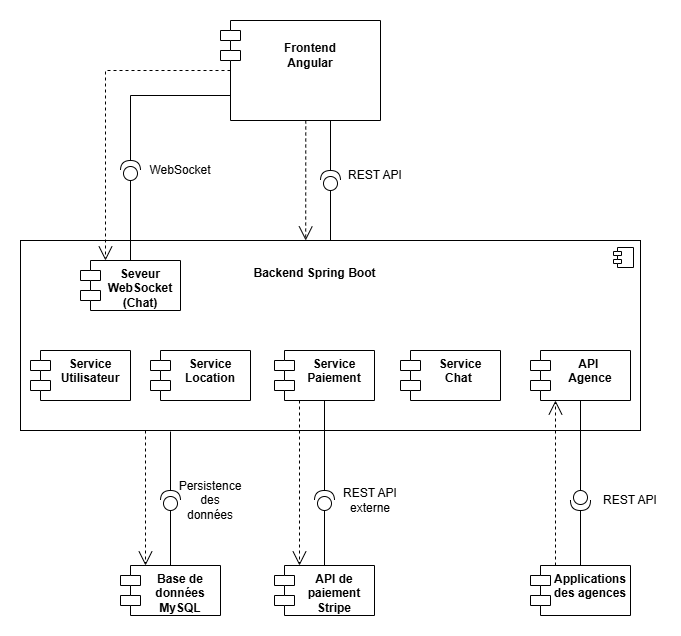

The diagram above was exported from draw.io. Its source (the exported page's mxGraphModel, read from the mxfile embedded in the PNG):
<mxGraphModel dx="1426" dy="785" grid="1" gridSize="10" guides="1" tooltips="1" connect="1" arrows="1" fold="1" page="1" pageScale="1" pageWidth="827" pageHeight="1169" math="0" shadow="0">
  <root>
    <mxCell id="0" />
    <mxCell id="1" parent="0" />
    <mxCell id="sbknJAvty4S0V3lqMw2q-1" value="&lt;div&gt;&lt;b&gt;&lt;br&gt;&lt;/b&gt;&lt;/div&gt;&lt;b&gt;Frontend&lt;/b&gt;&lt;div&gt;&lt;b&gt;Angular&lt;/b&gt;&lt;/div&gt;" style="shape=module;align=left;spacingLeft=20;align=center;verticalAlign=top;whiteSpace=wrap;html=1;" vertex="1" parent="1">
      <mxGeometry x="260" y="40" width="160" height="100" as="geometry" />
    </mxCell>
    <mxCell id="sbknJAvty4S0V3lqMw2q-2" value="&lt;b&gt;Base de données&lt;/b&gt;&lt;div&gt;&lt;b&gt;MySQL&lt;/b&gt;&lt;/div&gt;" style="shape=module;align=left;spacingLeft=20;align=center;verticalAlign=top;whiteSpace=wrap;html=1;" vertex="1" parent="1">
      <mxGeometry x="160" y="585" width="100" height="50" as="geometry" />
    </mxCell>
    <mxCell id="sbknJAvty4S0V3lqMw2q-3" value="&lt;b&gt;API de paiement Stripe&lt;/b&gt;" style="shape=module;align=left;spacingLeft=20;align=center;verticalAlign=top;whiteSpace=wrap;html=1;" vertex="1" parent="1">
      <mxGeometry x="314" y="585" width="100" height="50" as="geometry" />
    </mxCell>
    <mxCell id="sbknJAvty4S0V3lqMw2q-4" value="" style="html=1;dropTarget=0;whiteSpace=wrap;" vertex="1" parent="1">
      <mxGeometry x="60" y="260" width="620" height="190" as="geometry" />
    </mxCell>
    <mxCell id="sbknJAvty4S0V3lqMw2q-5" value="" style="shape=module;jettyWidth=8;jettyHeight=4;" vertex="1" parent="sbknJAvty4S0V3lqMw2q-4">
      <mxGeometry x="1" width="20" height="20" relative="1" as="geometry">
        <mxPoint x="-27" y="7" as="offset" />
      </mxGeometry>
    </mxCell>
    <mxCell id="sbknJAvty4S0V3lqMw2q-6" value="Backend Spring Boot" style="text;align=center;fontStyle=1;verticalAlign=middle;spacingLeft=3;spacingRight=3;strokeColor=none;rotatable=0;points=[[0,0.5],[1,0.5]];portConstraint=eastwest;html=1;" vertex="1" parent="1">
      <mxGeometry x="313.5" y="280" width="80" height="26" as="geometry" />
    </mxCell>
    <mxCell id="sbknJAvty4S0V3lqMw2q-7" value="&lt;b&gt;Service&lt;/b&gt;&lt;div&gt;&lt;b&gt;Utilisateur&lt;/b&gt;&lt;/div&gt;" style="shape=module;align=left;spacingLeft=20;align=center;verticalAlign=top;whiteSpace=wrap;html=1;" vertex="1" parent="1">
      <mxGeometry x="70" y="370" width="100" height="50" as="geometry" />
    </mxCell>
    <mxCell id="sbknJAvty4S0V3lqMw2q-8" value="&lt;b&gt;Service&lt;/b&gt;&lt;div&gt;&lt;b&gt;Location&lt;/b&gt;&lt;/div&gt;" style="shape=module;align=left;spacingLeft=20;align=center;verticalAlign=top;whiteSpace=wrap;html=1;" vertex="1" parent="1">
      <mxGeometry x="190" y="370" width="100" height="50" as="geometry" />
    </mxCell>
    <mxCell id="sbknJAvty4S0V3lqMw2q-9" value="&lt;b&gt;Service&lt;/b&gt;&lt;div&gt;&lt;b&gt;Paiement&lt;/b&gt;&lt;/div&gt;" style="shape=module;align=left;spacingLeft=20;align=center;verticalAlign=top;whiteSpace=wrap;html=1;" vertex="1" parent="1">
      <mxGeometry x="314" y="370" width="100" height="50" as="geometry" />
    </mxCell>
    <mxCell id="sbknJAvty4S0V3lqMw2q-10" value="&lt;b&gt;Service&lt;/b&gt;&lt;div&gt;&lt;b&gt;Chat&amp;nbsp;&lt;/b&gt;&lt;/div&gt;" style="shape=module;align=left;spacingLeft=20;align=center;verticalAlign=top;whiteSpace=wrap;html=1;" vertex="1" parent="1">
      <mxGeometry x="440" y="370" width="100" height="50" as="geometry" />
    </mxCell>
    <mxCell id="sbknJAvty4S0V3lqMw2q-11" value="&lt;b&gt;Applications des agences&lt;/b&gt;" style="shape=module;align=left;spacingLeft=20;align=center;verticalAlign=top;whiteSpace=wrap;html=1;" vertex="1" parent="1">
      <mxGeometry x="570" y="585" width="100" height="50" as="geometry" />
    </mxCell>
    <mxCell id="sbknJAvty4S0V3lqMw2q-12" value="&lt;b&gt;API&amp;nbsp;&lt;/b&gt;&lt;div&gt;&lt;b&gt;Agence&lt;/b&gt;&lt;/div&gt;" style="shape=module;align=left;spacingLeft=20;align=center;verticalAlign=top;whiteSpace=wrap;html=1;" vertex="1" parent="1">
      <mxGeometry x="570" y="370" width="100" height="50" as="geometry" />
    </mxCell>
    <mxCell id="sbknJAvty4S0V3lqMw2q-13" value="&lt;b&gt;Seveur WebSocket (Chat)&lt;/b&gt;" style="shape=module;align=left;spacingLeft=20;align=center;verticalAlign=top;whiteSpace=wrap;html=1;" vertex="1" parent="1">
      <mxGeometry x="120" y="280" width="100" height="50" as="geometry" />
    </mxCell>
    <mxCell id="sbknJAvty4S0V3lqMw2q-16" value="" style="ellipse;whiteSpace=wrap;html=1;align=center;aspect=fixed;fillColor=none;strokeColor=none;resizable=0;perimeter=centerPerimeter;rotatable=0;allowArrows=0;points=[];outlineConnect=1;" vertex="1" parent="1">
      <mxGeometry x="435" y="340" width="10" height="10" as="geometry" />
    </mxCell>
    <mxCell id="sbknJAvty4S0V3lqMw2q-17" value="" style="shape=providedRequiredInterface;html=1;verticalLabelPosition=bottom;sketch=0;direction=north;" vertex="1" parent="1">
      <mxGeometry x="360" y="190" width="20" height="20" as="geometry" />
    </mxCell>
    <mxCell id="sbknJAvty4S0V3lqMw2q-18" value="" style="endArrow=none;html=1;rounded=0;exitX=0.5;exitY=0;exitDx=0;exitDy=0;entryX=0;entryY=0.5;entryDx=0;entryDy=0;entryPerimeter=0;" edge="1" parent="1" source="sbknJAvty4S0V3lqMw2q-4" target="sbknJAvty4S0V3lqMw2q-17">
      <mxGeometry width="50" height="50" relative="1" as="geometry">
        <mxPoint x="410" y="370" as="sourcePoint" />
        <mxPoint x="460" y="320" as="targetPoint" />
      </mxGeometry>
    </mxCell>
    <mxCell id="sbknJAvty4S0V3lqMw2q-19" value="" style="endArrow=none;html=1;rounded=0;exitX=1;exitY=0.5;exitDx=0;exitDy=0;exitPerimeter=0;" edge="1" parent="1" source="sbknJAvty4S0V3lqMw2q-17">
      <mxGeometry width="50" height="50" relative="1" as="geometry">
        <mxPoint x="410" y="370" as="sourcePoint" />
        <mxPoint x="370" y="140" as="targetPoint" />
      </mxGeometry>
    </mxCell>
    <mxCell id="sbknJAvty4S0V3lqMw2q-20" value="REST API" style="text;html=1;align=center;verticalAlign=middle;whiteSpace=wrap;rounded=0;" vertex="1" parent="1">
      <mxGeometry x="385" y="180" width="60" height="30" as="geometry" />
    </mxCell>
    <mxCell id="sbknJAvty4S0V3lqMw2q-21" value="" style="endArrow=open;endSize=12;dashed=1;html=1;rounded=0;exitX=0.533;exitY=1;exitDx=0;exitDy=0;entryX=0.46;entryY=0;entryDx=0;entryDy=0;entryPerimeter=0;exitPerimeter=0;" edge="1" parent="1" source="sbknJAvty4S0V3lqMw2q-1" target="sbknJAvty4S0V3lqMw2q-4">
      <mxGeometry width="160" relative="1" as="geometry">
        <mxPoint x="360" y="350" as="sourcePoint" />
        <mxPoint x="520" y="350" as="targetPoint" />
      </mxGeometry>
    </mxCell>
    <mxCell id="sbknJAvty4S0V3lqMw2q-25" value="" style="shape=providedRequiredInterface;html=1;verticalLabelPosition=bottom;sketch=0;direction=north;" vertex="1" parent="1">
      <mxGeometry x="160" y="180" width="20" height="20" as="geometry" />
    </mxCell>
    <mxCell id="sbknJAvty4S0V3lqMw2q-26" value="" style="endArrow=none;html=1;rounded=0;entryX=0;entryY=0.5;entryDx=0;entryDy=0;entryPerimeter=0;exitX=0.5;exitY=0;exitDx=0;exitDy=0;" edge="1" parent="1" source="sbknJAvty4S0V3lqMw2q-13" target="sbknJAvty4S0V3lqMw2q-25">
      <mxGeometry width="50" height="50" relative="1" as="geometry">
        <mxPoint x="190" y="230" as="sourcePoint" />
        <mxPoint x="460" y="320" as="targetPoint" />
      </mxGeometry>
    </mxCell>
    <mxCell id="sbknJAvty4S0V3lqMw2q-28" value="" style="endArrow=none;html=1;rounded=0;exitX=1;exitY=0.5;exitDx=0;exitDy=0;exitPerimeter=0;entryX=0;entryY=0.75;entryDx=10;entryDy=0;entryPerimeter=0;" edge="1" parent="1" source="sbknJAvty4S0V3lqMw2q-25" target="sbknJAvty4S0V3lqMw2q-1">
      <mxGeometry width="50" height="50" relative="1" as="geometry">
        <mxPoint x="410" y="370" as="sourcePoint" />
        <mxPoint x="460" y="320" as="targetPoint" />
        <Array as="points">
          <mxPoint x="170" y="115" />
        </Array>
      </mxGeometry>
    </mxCell>
    <mxCell id="sbknJAvty4S0V3lqMw2q-29" value="WebSocket" style="text;html=1;align=center;verticalAlign=middle;whiteSpace=wrap;rounded=0;" vertex="1" parent="1">
      <mxGeometry x="190" y="175" width="60" height="30" as="geometry" />
    </mxCell>
    <mxCell id="sbknJAvty4S0V3lqMw2q-30" value="" style="endArrow=open;endSize=12;dashed=1;html=1;rounded=0;exitX=0;exitY=0.5;exitDx=10;exitDy=0;exitPerimeter=0;entryX=0.25;entryY=0;entryDx=0;entryDy=0;" edge="1" parent="1" source="sbknJAvty4S0V3lqMw2q-1" target="sbknJAvty4S0V3lqMw2q-13">
      <mxGeometry x="0.1556" y="-95" width="160" relative="1" as="geometry">
        <mxPoint x="360" y="350" as="sourcePoint" />
        <mxPoint x="520" y="350" as="targetPoint" />
        <Array as="points">
          <mxPoint x="145" y="90" />
        </Array>
        <mxPoint as="offset" />
      </mxGeometry>
    </mxCell>
    <mxCell id="sbknJAvty4S0V3lqMw2q-32" value="" style="shape=providedRequiredInterface;html=1;verticalLabelPosition=bottom;sketch=0;direction=north;" vertex="1" parent="1">
      <mxGeometry x="200" y="510" width="20" height="20" as="geometry" />
    </mxCell>
    <mxCell id="sbknJAvty4S0V3lqMw2q-33" value="" style="endArrow=none;html=1;rounded=0;exitX=0;exitY=0.5;exitDx=0;exitDy=0;exitPerimeter=0;entryX=0.5;entryY=0;entryDx=0;entryDy=0;" edge="1" parent="1" source="sbknJAvty4S0V3lqMw2q-32" target="sbknJAvty4S0V3lqMw2q-2">
      <mxGeometry width="50" height="50" relative="1" as="geometry">
        <mxPoint x="410" y="370" as="sourcePoint" />
        <mxPoint x="460" y="320" as="targetPoint" />
      </mxGeometry>
    </mxCell>
    <mxCell id="sbknJAvty4S0V3lqMw2q-35" value="" style="endArrow=none;html=1;rounded=0;exitX=1;exitY=0.5;exitDx=0;exitDy=0;exitPerimeter=0;" edge="1" parent="1" source="sbknJAvty4S0V3lqMw2q-32">
      <mxGeometry width="50" height="50" relative="1" as="geometry">
        <mxPoint x="410" y="370" as="sourcePoint" />
        <mxPoint x="210" y="451" as="targetPoint" />
      </mxGeometry>
    </mxCell>
    <mxCell id="sbknJAvty4S0V3lqMw2q-36" value="Persistence&lt;div&gt;des données&lt;/div&gt;" style="text;html=1;align=center;verticalAlign=middle;whiteSpace=wrap;rounded=0;" vertex="1" parent="1">
      <mxGeometry x="220" y="505" width="60" height="30" as="geometry" />
    </mxCell>
    <mxCell id="sbknJAvty4S0V3lqMw2q-38" value="" style="endArrow=open;endSize=12;dashed=1;html=1;rounded=0;entryX=0.25;entryY=0;entryDx=0;entryDy=0;" edge="1" parent="1" target="sbknJAvty4S0V3lqMw2q-2">
      <mxGeometry width="160" relative="1" as="geometry">
        <mxPoint x="185" y="450" as="sourcePoint" />
        <mxPoint x="520" y="350" as="targetPoint" />
      </mxGeometry>
    </mxCell>
    <mxCell id="sbknJAvty4S0V3lqMw2q-39" value="" style="shape=providedRequiredInterface;html=1;verticalLabelPosition=bottom;sketch=0;direction=north;" vertex="1" parent="1">
      <mxGeometry x="354" y="510" width="20" height="20" as="geometry" />
    </mxCell>
    <mxCell id="sbknJAvty4S0V3lqMw2q-40" value="" style="endArrow=none;html=1;rounded=0;exitX=0.5;exitY=0;exitDx=0;exitDy=0;entryX=0;entryY=0.5;entryDx=0;entryDy=0;entryPerimeter=0;" edge="1" parent="1" source="sbknJAvty4S0V3lqMw2q-3" target="sbknJAvty4S0V3lqMw2q-39">
      <mxGeometry width="50" height="50" relative="1" as="geometry">
        <mxPoint x="410" y="370" as="sourcePoint" />
        <mxPoint x="460" y="320" as="targetPoint" />
      </mxGeometry>
    </mxCell>
    <mxCell id="sbknJAvty4S0V3lqMw2q-41" value="" style="endArrow=none;html=1;rounded=0;exitX=1;exitY=0.5;exitDx=0;exitDy=0;exitPerimeter=0;entryX=0.5;entryY=1;entryDx=0;entryDy=0;" edge="1" parent="1" source="sbknJAvty4S0V3lqMw2q-39" target="sbknJAvty4S0V3lqMw2q-9">
      <mxGeometry width="50" height="50" relative="1" as="geometry">
        <mxPoint x="410" y="370" as="sourcePoint" />
        <mxPoint x="460" y="320" as="targetPoint" />
      </mxGeometry>
    </mxCell>
    <mxCell id="sbknJAvty4S0V3lqMw2q-42" value="REST API&lt;div&gt;externe&lt;/div&gt;" style="text;html=1;align=center;verticalAlign=middle;whiteSpace=wrap;rounded=0;" vertex="1" parent="1">
      <mxGeometry x="380" y="505" width="60" height="30" as="geometry" />
    </mxCell>
    <mxCell id="sbknJAvty4S0V3lqMw2q-43" value="" style="endArrow=open;endSize=12;dashed=1;html=1;rounded=0;entryX=0.25;entryY=0;entryDx=0;entryDy=0;exitX=0.25;exitY=1;exitDx=0;exitDy=0;" edge="1" parent="1" source="sbknJAvty4S0V3lqMw2q-9" target="sbknJAvty4S0V3lqMw2q-3">
      <mxGeometry x="0.0061" width="160" relative="1" as="geometry">
        <mxPoint x="360" y="350" as="sourcePoint" />
        <mxPoint x="520" y="350" as="targetPoint" />
        <mxPoint as="offset" />
      </mxGeometry>
    </mxCell>
    <mxCell id="sbknJAvty4S0V3lqMw2q-44" value="" style="shape=providedRequiredInterface;html=1;verticalLabelPosition=bottom;sketch=0;direction=south;" vertex="1" parent="1">
      <mxGeometry x="610" y="510" width="20" height="20" as="geometry" />
    </mxCell>
    <mxCell id="sbknJAvty4S0V3lqMw2q-45" value="" style="endArrow=none;html=1;rounded=0;exitX=0;exitY=0.5;exitDx=0;exitDy=0;exitPerimeter=0;entryX=0.5;entryY=1;entryDx=0;entryDy=0;" edge="1" parent="1" source="sbknJAvty4S0V3lqMw2q-44" target="sbknJAvty4S0V3lqMw2q-12">
      <mxGeometry width="50" height="50" relative="1" as="geometry">
        <mxPoint x="620" y="500" as="sourcePoint" />
        <mxPoint x="460" y="320" as="targetPoint" />
      </mxGeometry>
    </mxCell>
    <mxCell id="sbknJAvty4S0V3lqMw2q-46" value="" style="endArrow=none;html=1;rounded=0;exitX=1;exitY=0.5;exitDx=0;exitDy=0;exitPerimeter=0;entryX=0.5;entryY=0;entryDx=0;entryDy=0;" edge="1" parent="1" source="sbknJAvty4S0V3lqMw2q-44" target="sbknJAvty4S0V3lqMw2q-11">
      <mxGeometry width="50" height="50" relative="1" as="geometry">
        <mxPoint x="410" y="370" as="sourcePoint" />
        <mxPoint x="460" y="320" as="targetPoint" />
      </mxGeometry>
    </mxCell>
    <mxCell id="sbknJAvty4S0V3lqMw2q-47" value="REST API" style="text;html=1;align=center;verticalAlign=middle;whiteSpace=wrap;rounded=0;" vertex="1" parent="1">
      <mxGeometry x="640" y="505" width="60" height="30" as="geometry" />
    </mxCell>
    <mxCell id="sbknJAvty4S0V3lqMw2q-48" value="" style="endArrow=open;endSize=12;dashed=1;html=1;rounded=0;exitX=0.25;exitY=0;exitDx=0;exitDy=0;entryX=0.25;entryY=1;entryDx=0;entryDy=0;" edge="1" parent="1" source="sbknJAvty4S0V3lqMw2q-11" target="sbknJAvty4S0V3lqMw2q-12">
      <mxGeometry width="160" relative="1" as="geometry">
        <mxPoint x="360" y="350" as="sourcePoint" />
        <mxPoint x="520" y="350" as="targetPoint" />
      </mxGeometry>
    </mxCell>
  </root>
</mxGraphModel>